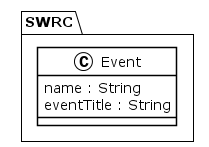

The diagram above was rendered by PlantUML. Its source (embedded in the PNG):
@startuml
!theme plain
package SWRC {
class Event {
	 name : String
	 eventTitle : String
}
}
@enduml